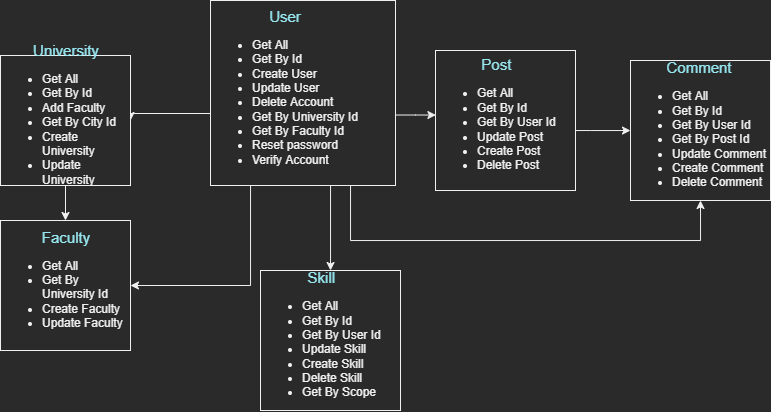

The diagram above was exported from draw.io. Its source (the exported page's mxGraphModel, read from the mxfile embedded in the PNG):
<mxGraphModel dx="981" dy="623" grid="1" gridSize="10" guides="1" tooltips="1" connect="1" arrows="1" fold="1" page="1" pageScale="1" pageWidth="827" pageHeight="1169" math="0" shadow="0">
  <root>
    <mxCell id="0" />
    <mxCell id="1" parent="0" />
    <mxCell id="x1slRVDUNPTeghmQKDXs-3" style="edgeStyle=orthogonalEdgeStyle;rounded=0;orthogonalLoop=1;jettySize=auto;html=1;entryX=1;entryY=0.5;entryDx=0;entryDy=0;" parent="1" source="hEG3kuQPB7X_lkPBJv1L-1" target="x1slRVDUNPTeghmQKDXs-1" edge="1">
      <mxGeometry relative="1" as="geometry">
        <Array as="points">
          <mxPoint x="300" y="183" />
        </Array>
      </mxGeometry>
    </mxCell>
    <mxCell id="x1slRVDUNPTeghmQKDXs-4" style="edgeStyle=orthogonalEdgeStyle;rounded=0;orthogonalLoop=1;jettySize=auto;html=1;entryX=0.003;entryY=0.461;entryDx=0;entryDy=0;entryPerimeter=0;" parent="1" source="hEG3kuQPB7X_lkPBJv1L-1" target="hEG3kuQPB7X_lkPBJv1L-3" edge="1">
      <mxGeometry relative="1" as="geometry">
        <Array as="points">
          <mxPoint x="585" y="185" />
        </Array>
      </mxGeometry>
    </mxCell>
    <mxCell id="x1slRVDUNPTeghmQKDXs-6" style="edgeStyle=orthogonalEdgeStyle;rounded=0;orthogonalLoop=1;jettySize=auto;html=1;entryX=0.5;entryY=1;entryDx=0;entryDy=0;" parent="1" source="hEG3kuQPB7X_lkPBJv1L-1" target="hEG3kuQPB7X_lkPBJv1L-5" edge="1">
      <mxGeometry relative="1" as="geometry">
        <mxPoint x="760" y="310" as="targetPoint" />
        <Array as="points">
          <mxPoint x="520" y="310" />
          <mxPoint x="870" y="310" />
        </Array>
      </mxGeometry>
    </mxCell>
    <mxCell id="x1slRVDUNPTeghmQKDXs-9" style="edgeStyle=orthogonalEdgeStyle;rounded=0;orthogonalLoop=1;jettySize=auto;html=1;exitX=0.25;exitY=1;exitDx=0;exitDy=0;" parent="1" source="hEG3kuQPB7X_lkPBJv1L-1" target="hEG3kuQPB7X_lkPBJv1L-6" edge="1">
      <mxGeometry relative="1" as="geometry">
        <Array as="points">
          <mxPoint x="500" y="255" />
        </Array>
      </mxGeometry>
    </mxCell>
    <mxCell id="ZyXQ7RPF6euZ3PUglZ-x-2" style="edgeStyle=orthogonalEdgeStyle;rounded=0;orthogonalLoop=1;jettySize=auto;html=1;exitX=0.25;exitY=1;exitDx=0;exitDy=0;entryX=1;entryY=0.5;entryDx=0;entryDy=0;" edge="1" parent="1" source="hEG3kuQPB7X_lkPBJv1L-1" target="x1slRVDUNPTeghmQKDXs-2">
      <mxGeometry relative="1" as="geometry">
        <Array as="points">
          <mxPoint x="420" y="255" />
          <mxPoint x="420" y="355" />
        </Array>
      </mxGeometry>
    </mxCell>
    <mxCell id="hEG3kuQPB7X_lkPBJv1L-1" value="&lt;div style=&quot;text-align: center&quot;&gt;&lt;span&gt;&lt;font style=&quot;font-size: 15px&quot; color=&quot;#97e7f0&quot;&gt;User&lt;/font&gt;&lt;/span&gt;&lt;/div&gt;&lt;ul&gt;&lt;li&gt;Get All&lt;/li&gt;&lt;li&gt;Get By Id&lt;/li&gt;&lt;li&gt;Create User&lt;/li&gt;&lt;li&gt;Update User&lt;/li&gt;&lt;li&gt;Delete Account&lt;/li&gt;&lt;li&gt;Get By University Id&lt;/li&gt;&lt;li&gt;Get By Faculty Id&lt;/li&gt;&lt;li&gt;Reset password&lt;/li&gt;&lt;li&gt;Verify Account&lt;/li&gt;&lt;/ul&gt;" style="whiteSpace=wrap;html=1;aspect=fixed;align=left;" parent="1" vertex="1">
      <mxGeometry x="380" y="70" width="185" height="185" as="geometry" />
    </mxCell>
    <mxCell id="x1slRVDUNPTeghmQKDXs-5" style="edgeStyle=orthogonalEdgeStyle;rounded=0;orthogonalLoop=1;jettySize=auto;html=1;" parent="1" source="hEG3kuQPB7X_lkPBJv1L-3" target="hEG3kuQPB7X_lkPBJv1L-5" edge="1">
      <mxGeometry relative="1" as="geometry">
        <Array as="points">
          <mxPoint x="760" y="200" />
          <mxPoint x="760" y="200" />
        </Array>
      </mxGeometry>
    </mxCell>
    <mxCell id="hEG3kuQPB7X_lkPBJv1L-3" value="&lt;div style=&quot;text-align: center&quot;&gt;&lt;span&gt;&lt;font style=&quot;font-size: 15px&quot; color=&quot;#97e7f0&quot;&gt;Post&lt;/font&gt;&lt;/span&gt;&lt;/div&gt;&lt;ul&gt;&lt;li&gt;Get All&lt;/li&gt;&lt;li&gt;Get By Id&lt;/li&gt;&lt;li&gt;Get By User Id&lt;/li&gt;&lt;li&gt;Update Post&lt;/li&gt;&lt;li&gt;Create Post&lt;/li&gt;&lt;li&gt;Delete Post&lt;/li&gt;&lt;/ul&gt;" style="whiteSpace=wrap;html=1;aspect=fixed;align=left;" parent="1" vertex="1">
      <mxGeometry x="605" y="120" width="140" height="140" as="geometry" />
    </mxCell>
    <mxCell id="hEG3kuQPB7X_lkPBJv1L-5" value="&lt;div style=&quot;text-align: center&quot;&gt;&lt;span&gt;&lt;font style=&quot;font-size: 15px&quot; color=&quot;#97e7f0&quot;&gt;Comment&lt;/font&gt;&lt;/span&gt;&lt;/div&gt;&lt;ul&gt;&lt;li&gt;Get All&lt;/li&gt;&lt;li&gt;Get By Id&lt;/li&gt;&lt;li&gt;Get By User Id&lt;/li&gt;&lt;li&gt;Get By Post Id&lt;/li&gt;&lt;li&gt;Update Comment&lt;/li&gt;&lt;li&gt;Create Comment&lt;/li&gt;&lt;li&gt;Delete Comment&lt;/li&gt;&lt;/ul&gt;" style="whiteSpace=wrap;html=1;aspect=fixed;align=left;" parent="1" vertex="1">
      <mxGeometry x="800" y="130" width="140" height="140" as="geometry" />
    </mxCell>
    <mxCell id="hEG3kuQPB7X_lkPBJv1L-6" value="&lt;div style=&quot;text-align: center&quot;&gt;&lt;span&gt;&lt;font style=&quot;font-size: 15px&quot; color=&quot;#97e7f0&quot;&gt;Skill&lt;/font&gt;&lt;/span&gt;&lt;/div&gt;&lt;ul&gt;&lt;li&gt;Get All&lt;/li&gt;&lt;li&gt;Get By Id&lt;/li&gt;&lt;li&gt;Get By User Id&lt;/li&gt;&lt;li&gt;Update Skill&lt;/li&gt;&lt;li&gt;Create Skill&lt;/li&gt;&lt;li&gt;Delete Skill&lt;/li&gt;&lt;li&gt;Get By Scope&lt;/li&gt;&lt;/ul&gt;" style="whiteSpace=wrap;html=1;aspect=fixed;align=left;" parent="1" vertex="1">
      <mxGeometry x="430" y="340" width="140" height="140" as="geometry" />
    </mxCell>
    <mxCell id="x1slRVDUNPTeghmQKDXs-7" style="edgeStyle=orthogonalEdgeStyle;rounded=0;orthogonalLoop=1;jettySize=auto;html=1;entryX=0.5;entryY=0;entryDx=0;entryDy=0;" parent="1" source="x1slRVDUNPTeghmQKDXs-1" target="x1slRVDUNPTeghmQKDXs-2" edge="1">
      <mxGeometry relative="1" as="geometry">
        <mxPoint x="235" y="280" as="targetPoint" />
      </mxGeometry>
    </mxCell>
    <mxCell id="x1slRVDUNPTeghmQKDXs-1" value="&lt;div style=&quot;text-align: center&quot;&gt;&lt;font color=&quot;#97e7f0&quot;&gt;&lt;span style=&quot;font-size: 15px&quot;&gt;University&lt;/span&gt;&lt;/font&gt;&lt;/div&gt;&lt;ul&gt;&lt;li&gt;Get All&lt;/li&gt;&lt;li&gt;Get By Id&lt;/li&gt;&lt;li&gt;Add Faculty&lt;/li&gt;&lt;li&gt;Get By City Id&lt;/li&gt;&lt;li&gt;Create University&lt;/li&gt;&lt;li&gt;Update University&lt;/li&gt;&lt;/ul&gt;" style="whiteSpace=wrap;html=1;aspect=fixed;align=left;" parent="1" vertex="1">
      <mxGeometry x="170" y="125" width="130" height="130" as="geometry" />
    </mxCell>
    <mxCell id="x1slRVDUNPTeghmQKDXs-2" value="&lt;div style=&quot;text-align: center&quot;&gt;&lt;font color=&quot;#97e7f0&quot;&gt;&lt;span style=&quot;font-size: 15px&quot;&gt;Faculty&lt;/span&gt;&lt;/font&gt;&lt;/div&gt;&lt;ul&gt;&lt;li&gt;Get All&lt;/li&gt;&lt;li&gt;Get By University Id&lt;/li&gt;&lt;li&gt;Create Faculty&lt;/li&gt;&lt;li&gt;Update Faculty&lt;/li&gt;&lt;/ul&gt;" style="whiteSpace=wrap;html=1;aspect=fixed;align=left;" parent="1" vertex="1">
      <mxGeometry x="170" y="290" width="130" height="130" as="geometry" />
    </mxCell>
  </root>
</mxGraphModel>